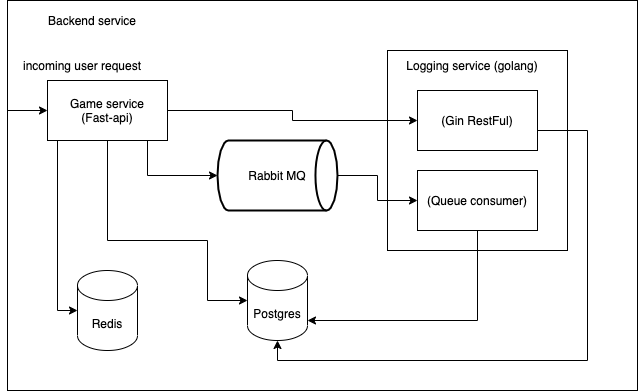

The diagram above was exported from draw.io. Its source (the exported page's mxGraphModel, read from the mxfile embedded in the PNG):
<mxGraphModel dx="754" dy="602" grid="1" gridSize="10" guides="1" tooltips="1" connect="1" arrows="1" fold="1" page="1" pageScale="1" pageWidth="827" pageHeight="1169" math="0" shadow="0">
  <root>
    <mxCell id="0" />
    <mxCell id="1" parent="0" />
    <mxCell id="77vEdinGGejzMA7ymvA0-10" value="" style="rounded=0;whiteSpace=wrap;html=1;" vertex="1" parent="1">
      <mxGeometry x="100" y="80" width="630" height="390" as="geometry" />
    </mxCell>
    <mxCell id="77vEdinGGejzMA7ymvA0-8" value="" style="rounded=0;whiteSpace=wrap;html=1;align=left;" vertex="1" parent="1">
      <mxGeometry x="480" y="130" width="180" height="200" as="geometry" />
    </mxCell>
    <mxCell id="77vEdinGGejzMA7ymvA0-1" value="Redis" style="shape=cylinder3;whiteSpace=wrap;html=1;boundedLbl=1;backgroundOutline=1;size=15;" vertex="1" parent="1">
      <mxGeometry x="170" y="350" width="60" height="80" as="geometry" />
    </mxCell>
    <mxCell id="77vEdinGGejzMA7ymvA0-2" value="Postgres" style="shape=cylinder3;whiteSpace=wrap;html=1;boundedLbl=1;backgroundOutline=1;size=15;" vertex="1" parent="1">
      <mxGeometry x="340" y="340" width="60" height="80" as="geometry" />
    </mxCell>
    <mxCell id="77vEdinGGejzMA7ymvA0-16" value="" style="edgeStyle=orthogonalEdgeStyle;rounded=0;orthogonalLoop=1;jettySize=auto;html=1;" edge="1" parent="1" source="77vEdinGGejzMA7ymvA0-3" target="77vEdinGGejzMA7ymvA0-7">
      <mxGeometry relative="1" as="geometry" />
    </mxCell>
    <mxCell id="77vEdinGGejzMA7ymvA0-3" value="Rabbit MQ" style="strokeWidth=2;html=1;shape=mxgraph.flowchart.direct_data;whiteSpace=wrap;" vertex="1" parent="1">
      <mxGeometry x="310" y="220" width="120" height="70" as="geometry" />
    </mxCell>
    <mxCell id="77vEdinGGejzMA7ymvA0-15" value="" style="edgeStyle=orthogonalEdgeStyle;rounded=0;orthogonalLoop=1;jettySize=auto;html=1;" edge="1" parent="1" source="77vEdinGGejzMA7ymvA0-4" target="77vEdinGGejzMA7ymvA0-3">
      <mxGeometry relative="1" as="geometry">
        <Array as="points">
          <mxPoint x="240" y="255" />
        </Array>
      </mxGeometry>
    </mxCell>
    <mxCell id="77vEdinGGejzMA7ymvA0-17" style="edgeStyle=orthogonalEdgeStyle;rounded=0;orthogonalLoop=1;jettySize=auto;html=1;" edge="1" parent="1" target="77vEdinGGejzMA7ymvA0-6">
      <mxGeometry relative="1" as="geometry">
        <mxPoint x="260" y="190" as="sourcePoint" />
        <mxPoint x="510" y="200" as="targetPoint" />
        <Array as="points" />
      </mxGeometry>
    </mxCell>
    <mxCell id="77vEdinGGejzMA7ymvA0-18" style="edgeStyle=orthogonalEdgeStyle;rounded=0;orthogonalLoop=1;jettySize=auto;html=1;" edge="1" parent="1" source="77vEdinGGejzMA7ymvA0-4" target="77vEdinGGejzMA7ymvA0-1">
      <mxGeometry relative="1" as="geometry">
        <Array as="points">
          <mxPoint x="150" y="390" />
        </Array>
      </mxGeometry>
    </mxCell>
    <mxCell id="77vEdinGGejzMA7ymvA0-19" style="edgeStyle=orthogonalEdgeStyle;rounded=0;orthogonalLoop=1;jettySize=auto;html=1;entryX=0;entryY=0.5;entryDx=0;entryDy=0;entryPerimeter=0;" edge="1" parent="1" source="77vEdinGGejzMA7ymvA0-4" target="77vEdinGGejzMA7ymvA0-2">
      <mxGeometry relative="1" as="geometry">
        <Array as="points">
          <mxPoint x="200" y="320" />
          <mxPoint x="300" y="320" />
          <mxPoint x="300" y="380" />
        </Array>
      </mxGeometry>
    </mxCell>
    <mxCell id="77vEdinGGejzMA7ymvA0-4" value="Game service&lt;br&gt;(Fast-api)" style="rounded=0;whiteSpace=wrap;html=1;" vertex="1" parent="1">
      <mxGeometry x="140" y="160" width="120" height="60" as="geometry" />
    </mxCell>
    <mxCell id="77vEdinGGejzMA7ymvA0-21" style="edgeStyle=orthogonalEdgeStyle;rounded=0;orthogonalLoop=1;jettySize=auto;html=1;" edge="1" parent="1" source="77vEdinGGejzMA7ymvA0-6" target="77vEdinGGejzMA7ymvA0-2">
      <mxGeometry relative="1" as="geometry">
        <Array as="points">
          <mxPoint x="680" y="210" />
          <mxPoint x="680" y="440" />
          <mxPoint x="370" y="440" />
        </Array>
      </mxGeometry>
    </mxCell>
    <mxCell id="77vEdinGGejzMA7ymvA0-6" value="(Gin RestFul)" style="rounded=0;whiteSpace=wrap;html=1;" vertex="1" parent="1">
      <mxGeometry x="510" y="170" width="120" height="60" as="geometry" />
    </mxCell>
    <mxCell id="77vEdinGGejzMA7ymvA0-20" style="edgeStyle=orthogonalEdgeStyle;rounded=0;orthogonalLoop=1;jettySize=auto;html=1;" edge="1" parent="1" source="77vEdinGGejzMA7ymvA0-7" target="77vEdinGGejzMA7ymvA0-2">
      <mxGeometry relative="1" as="geometry">
        <Array as="points">
          <mxPoint x="570" y="400" />
        </Array>
      </mxGeometry>
    </mxCell>
    <mxCell id="77vEdinGGejzMA7ymvA0-7" value="(Queue consumer)" style="rounded=0;whiteSpace=wrap;html=1;" vertex="1" parent="1">
      <mxGeometry x="510" y="250" width="120" height="60" as="geometry" />
    </mxCell>
    <mxCell id="77vEdinGGejzMA7ymvA0-9" value="Logging service (golang)" style="text;html=1;strokeColor=none;fillColor=none;align=center;verticalAlign=middle;whiteSpace=wrap;rounded=0;" vertex="1" parent="1">
      <mxGeometry x="480" y="130" width="170" height="30" as="geometry" />
    </mxCell>
    <mxCell id="77vEdinGGejzMA7ymvA0-11" value="Backend service" style="text;html=1;strokeColor=none;fillColor=none;align=center;verticalAlign=middle;whiteSpace=wrap;rounded=0;" vertex="1" parent="1">
      <mxGeometry x="130" y="90" width="110" height="20" as="geometry" />
    </mxCell>
    <mxCell id="77vEdinGGejzMA7ymvA0-13" value="" style="endArrow=classic;html=1;entryX=0;entryY=0.5;entryDx=0;entryDy=0;" edge="1" parent="1" target="77vEdinGGejzMA7ymvA0-4">
      <mxGeometry width="50" height="50" relative="1" as="geometry">
        <mxPoint x="100" y="190" as="sourcePoint" />
        <mxPoint x="80" y="165" as="targetPoint" />
      </mxGeometry>
    </mxCell>
    <mxCell id="77vEdinGGejzMA7ymvA0-14" value="incoming user request" style="text;html=1;strokeColor=none;fillColor=none;align=center;verticalAlign=middle;whiteSpace=wrap;rounded=0;" vertex="1" parent="1">
      <mxGeometry x="110" y="122.5" width="130" height="45" as="geometry" />
    </mxCell>
  </root>
</mxGraphModel>